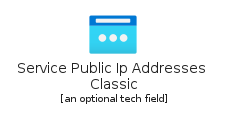

The diagram above was rendered by PlantUML. Its source (embedded in the PNG):
@startuml
' configures the library
!global $INCLUSION_MODE="local"
!global $LIB_BASE_LOCATION="../../.."
' loads the library
!include $LIB_BASE_LOCATION/bootstrap.puml
' loads the azure-v2 style
include('azure-v2/style')
' loads the ServicePublicIpAddressesClassic element
include('azure-v2/Item/Networking/ServicePublicIpAddressesClassic')
ServicePublicIpAddressesClassic('service_public_ip_addresses_classic', 'Service Public Ip Addresses Classic', 'an optional tech field')
@enduml